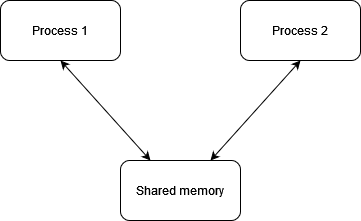

The diagram above was exported from draw.io. Its source (the exported page's mxGraphModel, read from the mxfile embedded in the PNG):
<mxGraphModel dx="1662" dy="744" grid="1" gridSize="10" guides="1" tooltips="1" connect="1" arrows="1" fold="1" page="1" pageScale="1" pageWidth="827" pageHeight="1169" math="0" shadow="0">
  <root>
    <mxCell id="0" />
    <mxCell id="1" parent="0" />
    <mxCell id="2" value="Process 1" style="rounded=1;whiteSpace=wrap;html=1;" vertex="1" parent="1">
      <mxGeometry x="240" y="220" width="120" height="60" as="geometry" />
    </mxCell>
    <mxCell id="3" value="Process 2" style="rounded=1;whiteSpace=wrap;html=1;" vertex="1" parent="1">
      <mxGeometry x="480" y="220" width="120" height="60" as="geometry" />
    </mxCell>
    <mxCell id="4" value="Shared memory" style="rounded=1;whiteSpace=wrap;html=1;" vertex="1" parent="1">
      <mxGeometry x="360" y="380" width="120" height="60" as="geometry" />
    </mxCell>
    <mxCell id="5" value="" style="endArrow=classic;startArrow=classic;html=1;rounded=0;entryX=0.5;entryY=1;entryDx=0;entryDy=0;exitX=0.25;exitY=0;exitDx=0;exitDy=0;" edge="1" source="4" target="2" parent="1">
      <mxGeometry width="50" height="50" relative="1" as="geometry">
        <mxPoint x="390" y="410" as="sourcePoint" />
        <mxPoint x="440" y="360" as="targetPoint" />
      </mxGeometry>
    </mxCell>
    <mxCell id="6" value="" style="endArrow=classic;startArrow=classic;html=1;rounded=0;entryX=0.75;entryY=0;entryDx=0;entryDy=0;exitX=0.5;exitY=1;exitDx=0;exitDy=0;" edge="1" source="3" target="4" parent="1">
      <mxGeometry width="50" height="50" relative="1" as="geometry">
        <mxPoint x="430" y="390" as="sourcePoint" />
        <mxPoint x="310" y="290" as="targetPoint" />
      </mxGeometry>
    </mxCell>
  </root>
</mxGraphModel>